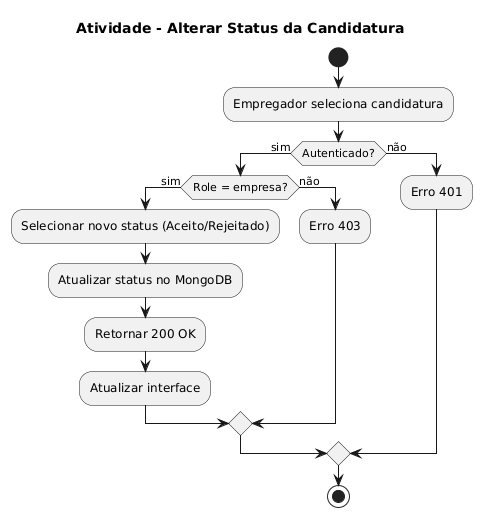

The diagram above was rendered by PlantUML. Its source (embedded in the PNG):
@startuml
title Atividade - Alterar Status da Candidatura

start

:Empregador seleciona candidatura;

if (Autenticado?) then (sim)
    if (Role = empresa?) then (sim)
        :Selecionar novo status (Aceito/Rejeitado);
        :Atualizar status no MongoDB;
        :Retornar 200 OK;
        :Atualizar interface;
    else (não)
        :Erro 403;
    endif
else (não)
    :Erro 401;
endif

stop
@enduml